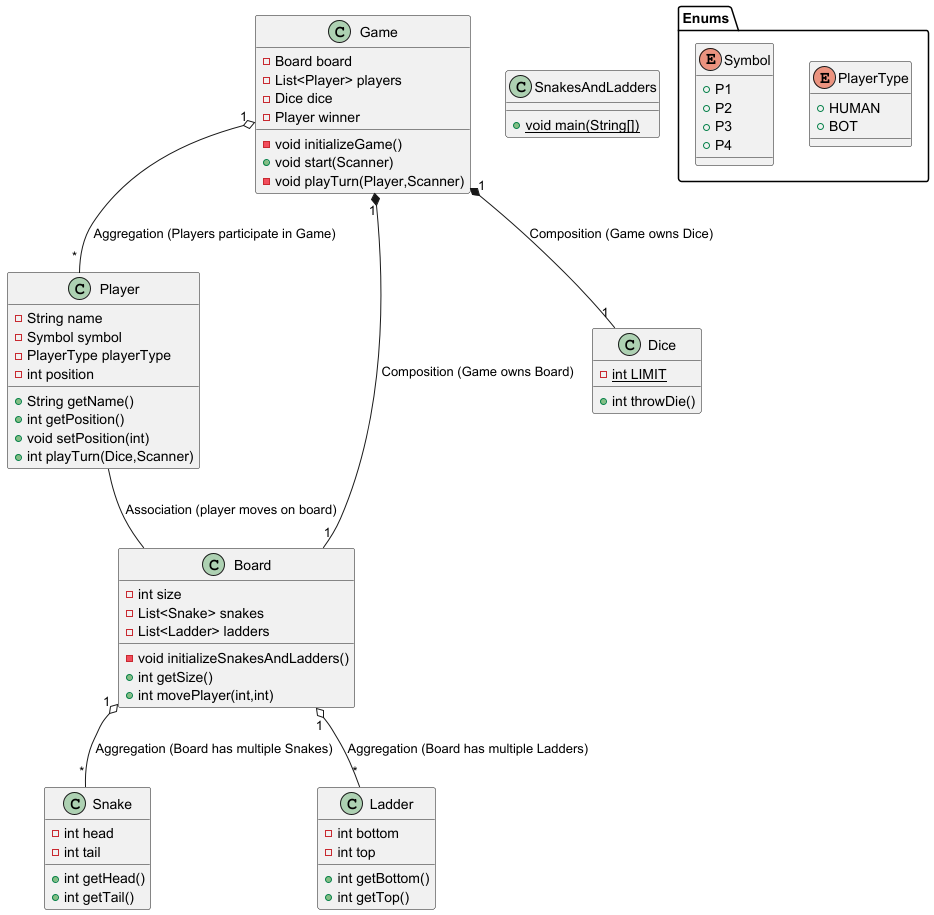

The diagram above was rendered by PlantUML. Its source (embedded in the PNG):
@startuml

class Player {
- String name
- Symbol symbol
- PlayerType playerType
- int position
+ String getName()
+ int getPosition()
+ void setPosition(int)
+ int playTurn(Dice,Scanner)
}

class Board {
- int size
- List<Snake> snakes
- List<Ladder> ladders
- void initializeSnakesAndLadders()
+ int getSize()
+ int movePlayer(int,int)
}

class Snake {
- int head
- int tail
+ int getHead()
+ int getTail()
}

class Ladder {
- int bottom
- int top
+ int getBottom()
+ int getTop()
}

class Dice {
- {static} int LIMIT
+ int throwDie()
}

class Game {
- Board board
- List<Player> players
- Dice dice
- Player winner
- void initializeGame()
+ void start(Scanner)
- void playTurn(Player,Scanner)
}

class SnakesAndLadders {
+ {static} void main(String[])
}

enum Enums.PlayerType {
+  HUMAN
+  BOT
}

enum Enums.Symbol {
+  P1
+  P2
+  P3
+  P4
}

Player -- Board : Association (player moves on board)
Game "1" *-- "1" Board : Composition (Game owns Board)
Game "1" *-- "1" Dice : Composition (Game owns Dice)
Game "1" o-- "*" Player : Aggregation (Players participate in Game)
Board "1" o-- "*" Snake : Aggregation (Board has multiple Snakes)
Board "1" o-- "*" Ladder : Aggregation (Board has multiple Ladders)

@enduml